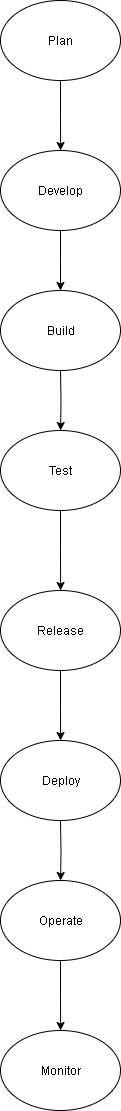

The diagram above was exported from draw.io. Its source (the exported page's mxGraphModel, read from the mxfile embedded in the PNG):
<mxGraphModel dx="1123" dy="644" grid="1" gridSize="10" guides="1" tooltips="1" connect="1" arrows="1" fold="1" page="1" pageScale="1" pageWidth="850" pageHeight="1100" math="0" shadow="0">
  <root>
    <mxCell id="0" />
    <mxCell id="1" parent="0" />
    <mxCell id="UOPAoIC_FaPS2cUVDB4e-3" style="edgeStyle=orthogonalEdgeStyle;rounded=0;orthogonalLoop=1;jettySize=auto;html=1;exitX=0.5;exitY=1;exitDx=0;exitDy=0;" edge="1" parent="1" source="UOPAoIC_FaPS2cUVDB4e-1">
      <mxGeometry relative="1" as="geometry">
        <mxPoint x="380.090909090909" y="159.9999999999999" as="targetPoint" />
      </mxGeometry>
    </mxCell>
    <mxCell id="UOPAoIC_FaPS2cUVDB4e-1" value="Plan" style="ellipse;whiteSpace=wrap;html=1;" vertex="1" parent="1">
      <mxGeometry x="320" y="10" width="120" height="80" as="geometry" />
    </mxCell>
    <mxCell id="UOPAoIC_FaPS2cUVDB4e-5" style="edgeStyle=orthogonalEdgeStyle;rounded=0;orthogonalLoop=1;jettySize=auto;html=1;" edge="1" parent="1" source="UOPAoIC_FaPS2cUVDB4e-4">
      <mxGeometry relative="1" as="geometry">
        <mxPoint x="380" y="300" as="targetPoint" />
      </mxGeometry>
    </mxCell>
    <mxCell id="UOPAoIC_FaPS2cUVDB4e-4" value="Develop" style="ellipse;whiteSpace=wrap;html=1;" vertex="1" parent="1">
      <mxGeometry x="320" y="160" width="120" height="80" as="geometry" />
    </mxCell>
    <mxCell id="UOPAoIC_FaPS2cUVDB4e-7" style="edgeStyle=orthogonalEdgeStyle;rounded=0;orthogonalLoop=1;jettySize=auto;html=1;exitX=0.5;exitY=1;exitDx=0;exitDy=0;" edge="1" parent="1">
      <mxGeometry relative="1" as="geometry">
        <mxPoint x="380.090909090909" y="440" as="targetPoint" />
        <mxPoint x="380" y="380" as="sourcePoint" />
      </mxGeometry>
    </mxCell>
    <mxCell id="UOPAoIC_FaPS2cUVDB4e-9" style="edgeStyle=orthogonalEdgeStyle;rounded=0;orthogonalLoop=1;jettySize=auto;html=1;exitX=0.5;exitY=1;exitDx=0;exitDy=0;" edge="1" parent="1" source="UOPAoIC_FaPS2cUVDB4e-8">
      <mxGeometry relative="1" as="geometry">
        <mxPoint x="380.090909090909" y="600" as="targetPoint" />
      </mxGeometry>
    </mxCell>
    <mxCell id="UOPAoIC_FaPS2cUVDB4e-8" value="Test" style="ellipse;whiteSpace=wrap;html=1;" vertex="1" parent="1">
      <mxGeometry x="320" y="440" width="120" height="80" as="geometry" />
    </mxCell>
    <mxCell id="UOPAoIC_FaPS2cUVDB4e-11" style="edgeStyle=orthogonalEdgeStyle;rounded=0;orthogonalLoop=1;jettySize=auto;html=1;exitX=0.5;exitY=1;exitDx=0;exitDy=0;" edge="1" parent="1" source="UOPAoIC_FaPS2cUVDB4e-10">
      <mxGeometry relative="1" as="geometry">
        <mxPoint x="380.090909090909" y="750" as="targetPoint" />
      </mxGeometry>
    </mxCell>
    <mxCell id="UOPAoIC_FaPS2cUVDB4e-10" value="Release" style="ellipse;whiteSpace=wrap;html=1;" vertex="1" parent="1">
      <mxGeometry x="320" y="600" width="120" height="80" as="geometry" />
    </mxCell>
    <mxCell id="UOPAoIC_FaPS2cUVDB4e-13" style="edgeStyle=orthogonalEdgeStyle;rounded=0;orthogonalLoop=1;jettySize=auto;html=1;exitX=0.5;exitY=1;exitDx=0;exitDy=0;" edge="1" parent="1">
      <mxGeometry relative="1" as="geometry">
        <mxPoint x="380.090909090909" y="890" as="targetPoint" />
        <mxPoint x="380" y="830" as="sourcePoint" />
      </mxGeometry>
    </mxCell>
    <mxCell id="UOPAoIC_FaPS2cUVDB4e-15" style="edgeStyle=orthogonalEdgeStyle;rounded=0;orthogonalLoop=1;jettySize=auto;html=1;exitX=0.5;exitY=1;exitDx=0;exitDy=0;" edge="1" parent="1" source="UOPAoIC_FaPS2cUVDB4e-14">
      <mxGeometry relative="1" as="geometry">
        <mxPoint x="380.090909090909" y="1040" as="targetPoint" />
      </mxGeometry>
    </mxCell>
    <mxCell id="UOPAoIC_FaPS2cUVDB4e-14" value="Operate" style="ellipse;whiteSpace=wrap;html=1;" vertex="1" parent="1">
      <mxGeometry x="320" y="890" width="120" height="80" as="geometry" />
    </mxCell>
    <mxCell id="UOPAoIC_FaPS2cUVDB4e-16" value="Monitor" style="ellipse;whiteSpace=wrap;html=1;" vertex="1" parent="1">
      <mxGeometry x="320" y="1040" width="120" height="80" as="geometry" />
    </mxCell>
    <mxCell id="UOPAoIC_FaPS2cUVDB4e-17" value="Deploy" style="ellipse;whiteSpace=wrap;html=1;" vertex="1" parent="1">
      <mxGeometry x="320" y="750" width="120" height="80" as="geometry" />
    </mxCell>
    <mxCell id="UOPAoIC_FaPS2cUVDB4e-18" value="Build" style="ellipse;whiteSpace=wrap;html=1;" vertex="1" parent="1">
      <mxGeometry x="320" y="300" width="120" height="80" as="geometry" />
    </mxCell>
  </root>
</mxGraphModel>